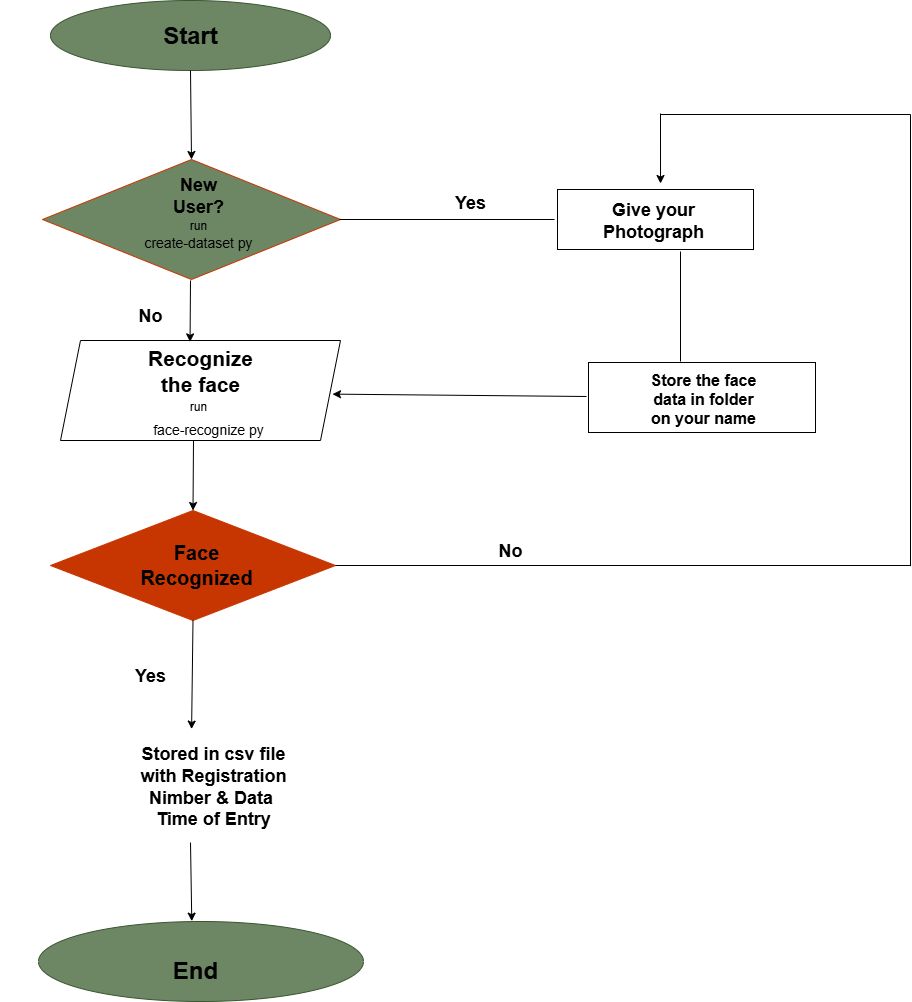

The diagram above was exported from draw.io. Its source (the exported page's mxGraphModel, read from the mxfile embedded in the PNG):
<mxGraphModel dx="868" dy="468" grid="1" gridSize="10" guides="1" tooltips="1" connect="1" arrows="1" fold="1" page="1" pageScale="1" pageWidth="827" pageHeight="1169" math="0" shadow="0">
  <root>
    <mxCell id="0" />
    <mxCell id="1" parent="0" />
    <mxCell id="-GkdiDL17n5RDYvU_RXq-1" value="" style="ellipse;whiteSpace=wrap;html=1;fillColor=light-dark(#6D8764,#CCFFFF);strokeColor=light-dark(#3A5431,#D5E8D4);fontColor=#ffffff;" vertex="1" parent="1">
      <mxGeometry x="80" y="30" width="280" height="70" as="geometry" />
    </mxCell>
    <mxCell id="-GkdiDL17n5RDYvU_RXq-2" value="" style="rhombus;whiteSpace=wrap;html=1;fillColor=light-dark(#6D8764,#FF4410);fontColor=#000000;strokeColor=light-dark(#C73500,#FF0100);" vertex="1" parent="1">
      <mxGeometry x="72" y="189" width="298" height="120" as="geometry" />
    </mxCell>
    <mxCell id="-GkdiDL17n5RDYvU_RXq-3" value="" style="shape=parallelogram;perimeter=parallelogramPerimeter;whiteSpace=wrap;html=1;fixedSize=1;fillColor=light-dark(#FFFFFF,#FF3399);" vertex="1" parent="1">
      <mxGeometry x="90" y="370" width="280" height="100" as="geometry" />
    </mxCell>
    <mxCell id="-GkdiDL17n5RDYvU_RXq-13" value="&lt;h1&gt;&lt;font style=&quot;color: light-dark(rgb(0, 0, 0), rgb(0, 0, 0));&quot;&gt;Start&lt;/font&gt;&lt;/h1&gt;" style="text;html=1;align=center;verticalAlign=middle;whiteSpace=wrap;rounded=0;labelBorderColor=none;textShadow=0;labelBackgroundColor=none;" vertex="1" parent="1">
      <mxGeometry x="190" y="50" width="60" height="30" as="geometry" />
    </mxCell>
    <mxCell id="-GkdiDL17n5RDYvU_RXq-14" value="&lt;h2&gt;&lt;font style=&quot;color: light-dark(rgb(0, 0, 0), rgb(0, 0, 0));&quot;&gt;New User?&lt;/font&gt;&lt;/h2&gt;" style="text;html=1;align=center;verticalAlign=middle;whiteSpace=wrap;rounded=0;" vertex="1" parent="1">
      <mxGeometry x="197.5" y="210" width="60" height="30" as="geometry" />
    </mxCell>
    <mxCell id="-GkdiDL17n5RDYvU_RXq-17" value="&lt;font style=&quot;color: light-dark(rgb(0, 0, 0), rgb(0, 0, 0));&quot;&gt;run&lt;/font&gt;" style="text;html=1;align=center;verticalAlign=middle;whiteSpace=wrap;rounded=0;" vertex="1" parent="1">
      <mxGeometry x="197.5" y="240" width="60" height="30" as="geometry" />
    </mxCell>
    <mxCell id="-GkdiDL17n5RDYvU_RXq-18" value="&lt;font style=&quot;color: light-dark(rgb(0, 0, 0), rgb(0, 0, 0)); font-size: 14px;&quot;&gt;create-dataset py&lt;/font&gt;" style="text;html=1;align=center;verticalAlign=middle;whiteSpace=wrap;rounded=0;" vertex="1" parent="1">
      <mxGeometry x="167.5" y="253" width="120" height="37" as="geometry" />
    </mxCell>
    <mxCell id="-GkdiDL17n5RDYvU_RXq-19" value="&lt;h2&gt;&lt;font style=&quot;color: light-dark(rgb(0, 0, 0), rgb(0, 0, 0)); font-size: 21px;&quot;&gt;Recognize the face&lt;/font&gt;&lt;/h2&gt;" style="text;html=1;align=center;verticalAlign=middle;whiteSpace=wrap;rounded=0;" vertex="1" parent="1">
      <mxGeometry x="175" y="370" width="110" height="60" as="geometry" />
    </mxCell>
    <mxCell id="-GkdiDL17n5RDYvU_RXq-21" value="&lt;font style=&quot;color: light-dark(rgb(0, 0, 0), rgb(0, 0, 0));&quot;&gt;run&lt;/font&gt;" style="text;html=1;align=center;verticalAlign=middle;whiteSpace=wrap;rounded=0;" vertex="1" parent="1">
      <mxGeometry x="197.5" y="421" width="60" height="30" as="geometry" />
    </mxCell>
    <mxCell id="-GkdiDL17n5RDYvU_RXq-22" value="&lt;font style=&quot;font-size: 14px; color: light-dark(rgb(0, 0, 0), rgb(0, 0, 0));&quot;&gt;face-recognize py&lt;/font&gt;" style="text;html=1;align=center;verticalAlign=middle;whiteSpace=wrap;rounded=0;" vertex="1" parent="1">
      <mxGeometry x="173" y="429" width="130" height="60" as="geometry" />
    </mxCell>
    <mxCell id="-GkdiDL17n5RDYvU_RXq-30" value="" style="shape=parallelogram;perimeter=parallelogramPerimeter;whiteSpace=wrap;html=1;fixedSize=1;fillColor=light-dark(#FFFFFF,#FF8000);strokeColor=none;" vertex="1" parent="1">
      <mxGeometry x="30" y="760" width="420" height="110" as="geometry" />
    </mxCell>
    <mxCell id="-GkdiDL17n5RDYvU_RXq-31" value="" style="rhombus;whiteSpace=wrap;html=1;fillColor=light-dark(#C73500,#67AB9F);fontColor=#000000;strokeColor=light-dark(#C73500,#E1D5E7);" vertex="1" parent="1">
      <mxGeometry x="80" y="540" width="285" height="110" as="geometry" />
    </mxCell>
    <mxCell id="-GkdiDL17n5RDYvU_RXq-33" value="&lt;h2&gt;&lt;font style=&quot;color: light-dark(rgb(0, 0, 0), rgb(0, 0, 0)); font-size: 20px;&quot;&gt;Face Recognized&lt;/font&gt;&lt;/h2&gt;" style="text;html=1;align=center;verticalAlign=middle;whiteSpace=wrap;rounded=0;" vertex="1" parent="1">
      <mxGeometry x="195.5" y="579" width="60" height="30" as="geometry" />
    </mxCell>
    <mxCell id="-GkdiDL17n5RDYvU_RXq-34" value="&lt;h2&gt;&lt;font style=&quot;color: light-dark(rgb(0, 0, 0), rgb(0, 0, 0));&quot;&gt;Stored in csv file with Registration Nimber &amp;amp; Data&amp;nbsp;&lt;br&gt;Time of Entry&lt;/font&gt;&lt;/h2&gt;" style="text;html=1;align=center;verticalAlign=middle;whiteSpace=wrap;rounded=0;" vertex="1" parent="1">
      <mxGeometry x="167.5" y="771" width="150" height="90" as="geometry" />
    </mxCell>
    <mxCell id="-GkdiDL17n5RDYvU_RXq-36" value="" style="ellipse;whiteSpace=wrap;html=1;fillColor=light-dark(#6D8764,#CCFFFF);strokeColor=light-dark(#3A5431,#D5E8D4);fontColor=#ffffff;" vertex="1" parent="1">
      <mxGeometry x="68" y="951" width="325" height="80" as="geometry" />
    </mxCell>
    <mxCell id="-GkdiDL17n5RDYvU_RXq-37" value="&lt;h1&gt;&lt;font style=&quot;color: light-dark(rgb(0, 0, 0), rgb(0, 0, 0));&quot;&gt;End&lt;/font&gt;&lt;/h1&gt;" style="text;html=1;align=center;verticalAlign=middle;whiteSpace=wrap;rounded=0;" vertex="1" parent="1">
      <mxGeometry x="195" y="985" width="60" height="30" as="geometry" />
    </mxCell>
    <mxCell id="-GkdiDL17n5RDYvU_RXq-42" style="edgeStyle=orthogonalEdgeStyle;rounded=0;orthogonalLoop=1;jettySize=auto;html=1;exitX=0.5;exitY=1;exitDx=0;exitDy=0;" edge="1" parent="1" source="-GkdiDL17n5RDYvU_RXq-37" target="-GkdiDL17n5RDYvU_RXq-37">
      <mxGeometry relative="1" as="geometry" />
    </mxCell>
    <mxCell id="-GkdiDL17n5RDYvU_RXq-43" value="" style="endArrow=classic;html=1;rounded=0;entryX=0.405;entryY=0.023;entryDx=0;entryDy=0;entryPerimeter=0;" edge="1" parent="1" target="-GkdiDL17n5RDYvU_RXq-19">
      <mxGeometry width="50" height="50" relative="1" as="geometry">
        <mxPoint x="220" y="310" as="sourcePoint" />
        <mxPoint x="570" y="370" as="targetPoint" />
      </mxGeometry>
    </mxCell>
    <mxCell id="-GkdiDL17n5RDYvU_RXq-46" value="" style="endArrow=classic;html=1;rounded=0;entryX=0.5;entryY=0;entryDx=0;entryDy=0;" edge="1" parent="1" target="-GkdiDL17n5RDYvU_RXq-31">
      <mxGeometry width="50" height="50" relative="1" as="geometry">
        <mxPoint x="223" y="470" as="sourcePoint" />
        <mxPoint x="570" y="520" as="targetPoint" />
      </mxGeometry>
    </mxCell>
    <mxCell id="-GkdiDL17n5RDYvU_RXq-47" value="" style="endArrow=classic;html=1;rounded=0;exitX=0.5;exitY=1;exitDx=0;exitDy=0;entryX=0.455;entryY=-0.013;entryDx=0;entryDy=0;entryPerimeter=0;" edge="1" parent="1" source="-GkdiDL17n5RDYvU_RXq-31" target="-GkdiDL17n5RDYvU_RXq-30">
      <mxGeometry width="50" height="50" relative="1" as="geometry">
        <mxPoint x="520" y="750" as="sourcePoint" />
        <mxPoint x="570" y="700" as="targetPoint" />
      </mxGeometry>
    </mxCell>
    <mxCell id="-GkdiDL17n5RDYvU_RXq-51" value="" style="endArrow=classic;html=1;rounded=0;entryX=0.407;entryY=-0.017;entryDx=0;entryDy=0;entryPerimeter=0;" edge="1" parent="1">
      <mxGeometry width="50" height="50" relative="1" as="geometry">
        <mxPoint x="220" y="872" as="sourcePoint" />
        <mxPoint x="221.2750000000001" y="950.6400000000001" as="targetPoint" />
      </mxGeometry>
    </mxCell>
    <mxCell id="-GkdiDL17n5RDYvU_RXq-52" value="&lt;h2&gt;No&lt;/h2&gt;" style="text;html=1;align=center;verticalAlign=middle;whiteSpace=wrap;rounded=0;" vertex="1" parent="1">
      <mxGeometry x="150" y="330" width="60" height="30" as="geometry" />
    </mxCell>
    <mxCell id="-GkdiDL17n5RDYvU_RXq-53" value="&lt;h2&gt;Yes&lt;/h2&gt;" style="text;html=1;align=center;verticalAlign=middle;whiteSpace=wrap;rounded=0;" vertex="1" parent="1">
      <mxGeometry x="150" y="690" width="60" height="30" as="geometry" />
    </mxCell>
    <mxCell id="-GkdiDL17n5RDYvU_RXq-55" value="" style="endArrow=none;html=1;rounded=0;exitX=1;exitY=0.5;exitDx=0;exitDy=0;" edge="1" parent="1">
      <mxGeometry width="50" height="50" relative="1" as="geometry">
        <mxPoint x="369" y="249" as="sourcePoint" />
        <mxPoint x="584" y="249" as="targetPoint" />
      </mxGeometry>
    </mxCell>
    <mxCell id="-GkdiDL17n5RDYvU_RXq-56" value="" style="rounded=0;whiteSpace=wrap;html=1;fillColor=light-dark(#FFFFFF,#FFF4C3);" vertex="1" parent="1">
      <mxGeometry x="587" y="219" width="196" height="60" as="geometry" />
    </mxCell>
    <mxCell id="-GkdiDL17n5RDYvU_RXq-57" value="&lt;h2&gt;&lt;font style=&quot;color: light-dark(rgb(0, 0, 0), rgb(0, 0, 0));&quot;&gt;Give your Photograph&lt;/font&gt;&lt;/h2&gt;" style="text;html=1;align=center;verticalAlign=middle;whiteSpace=wrap;rounded=0;" vertex="1" parent="1">
      <mxGeometry x="653" y="235" width="60" height="30" as="geometry" />
    </mxCell>
    <mxCell id="-GkdiDL17n5RDYvU_RXq-59" value="" style="rounded=0;whiteSpace=wrap;html=1;fillColor=light-dark(#FFFFFF,#E1D5E7);" vertex="1" parent="1">
      <mxGeometry x="618" y="392" width="227" height="70" as="geometry" />
    </mxCell>
    <mxCell id="-GkdiDL17n5RDYvU_RXq-60" value="" style="endArrow=classic;html=1;rounded=0;" edge="1" parent="1">
      <mxGeometry width="50" height="50" relative="1" as="geometry">
        <mxPoint x="616" y="426" as="sourcePoint" />
        <mxPoint x="362.00267303102623" y="423.6252983293557" as="targetPoint" />
      </mxGeometry>
    </mxCell>
    <mxCell id="-GkdiDL17n5RDYvU_RXq-61" value="&lt;h3&gt;&lt;font style=&quot;color: light-dark(rgb(0, 0, 0), rgb(0, 0, 0)); font-size: 16px;&quot;&gt;Store the face data in folder on your name&lt;/font&gt;&lt;/h3&gt;" style="text;html=1;align=center;verticalAlign=middle;whiteSpace=wrap;rounded=0;" vertex="1" parent="1">
      <mxGeometry x="677.5" y="397.5" width="110" height="60" as="geometry" />
    </mxCell>
    <mxCell id="-GkdiDL17n5RDYvU_RXq-62" value="" style="endArrow=none;html=1;rounded=0;exitX=1;exitY=0.5;exitDx=0;exitDy=0;" edge="1" parent="1" source="-GkdiDL17n5RDYvU_RXq-31">
      <mxGeometry width="50" height="50" relative="1" as="geometry">
        <mxPoint x="440" y="670" as="sourcePoint" />
        <mxPoint x="940" y="595" as="targetPoint" />
      </mxGeometry>
    </mxCell>
    <mxCell id="-GkdiDL17n5RDYvU_RXq-64" value="" style="endArrow=none;html=1;rounded=0;" edge="1" parent="1">
      <mxGeometry width="50" height="50" relative="1" as="geometry">
        <mxPoint x="940" y="595.6000366210938" as="sourcePoint" />
        <mxPoint x="940" y="144" as="targetPoint" />
      </mxGeometry>
    </mxCell>
    <mxCell id="-GkdiDL17n5RDYvU_RXq-65" value="" style="endArrow=none;html=1;rounded=0;" edge="1" parent="1">
      <mxGeometry width="50" height="50" relative="1" as="geometry">
        <mxPoint x="690" y="144" as="sourcePoint" />
        <mxPoint x="940" y="144" as="targetPoint" />
      </mxGeometry>
    </mxCell>
    <mxCell id="-GkdiDL17n5RDYvU_RXq-68" value="" style="endArrow=classic;html=1;rounded=0;entryX=0.617;entryY=-0.5;entryDx=0;entryDy=0;entryPerimeter=0;" edge="1" parent="1">
      <mxGeometry width="50" height="50" relative="1" as="geometry">
        <mxPoint x="690" y="143" as="sourcePoint" />
        <mxPoint x="690.02" y="213" as="targetPoint" />
      </mxGeometry>
    </mxCell>
    <mxCell id="-GkdiDL17n5RDYvU_RXq-69" value="&lt;h2&gt;No&lt;/h2&gt;" style="text;html=1;align=center;verticalAlign=middle;whiteSpace=wrap;rounded=0;" vertex="1" parent="1">
      <mxGeometry x="510" y="565" width="60" height="30" as="geometry" />
    </mxCell>
    <mxCell id="-GkdiDL17n5RDYvU_RXq-71" value="&lt;h2&gt;Yes&lt;/h2&gt;" style="text;html=1;align=center;verticalAlign=middle;whiteSpace=wrap;rounded=0;" vertex="1" parent="1">
      <mxGeometry x="470" y="217" width="60" height="30" as="geometry" />
    </mxCell>
    <mxCell id="-GkdiDL17n5RDYvU_RXq-72" value="" style="endArrow=none;html=1;rounded=0;" edge="1" parent="1">
      <mxGeometry width="50" height="50" relative="1" as="geometry">
        <mxPoint x="710" y="281" as="sourcePoint" />
        <mxPoint x="710" y="391" as="targetPoint" />
      </mxGeometry>
    </mxCell>
    <mxCell id="-GkdiDL17n5RDYvU_RXq-74" value="" style="endArrow=classic;html=1;rounded=0;entryX=0.5;entryY=0;entryDx=0;entryDy=0;exitX=0.5;exitY=1;exitDx=0;exitDy=0;" edge="1" parent="1" source="-GkdiDL17n5RDYvU_RXq-1" target="-GkdiDL17n5RDYvU_RXq-2">
      <mxGeometry width="50" height="50" relative="1" as="geometry">
        <mxPoint x="220" y="110" as="sourcePoint" />
        <mxPoint x="340" y="80" as="targetPoint" />
      </mxGeometry>
    </mxCell>
  </root>
</mxGraphModel>